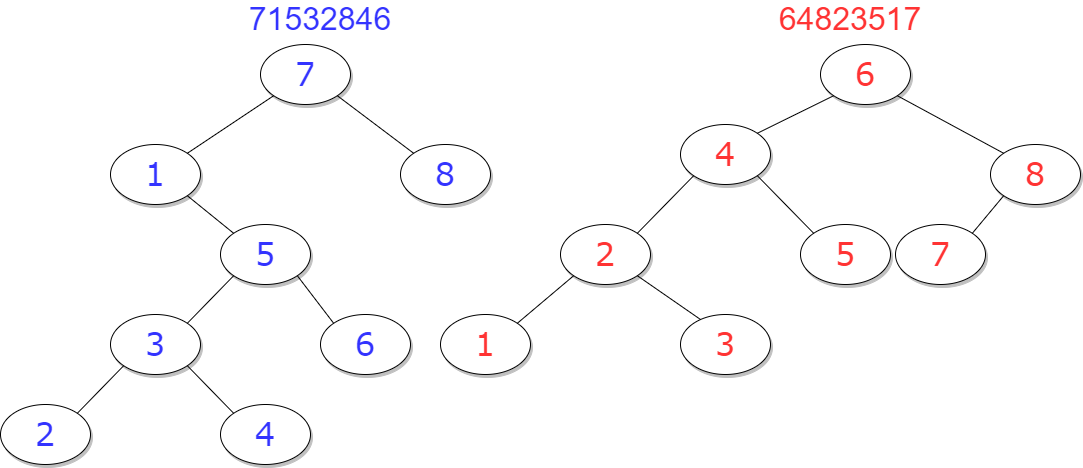

The diagram above was exported from draw.io. Its source (the exported page's mxGraphModel, read from the mxfile embedded in the PNG):
<mxGraphModel dx="1434" dy="764" grid="1" gridSize="10" guides="1" tooltips="1" connect="1" arrows="1" fold="1" page="1" pageScale="1" pageWidth="1100" pageHeight="850" background="none" math="0" shadow="0">
  <root>
    <mxCell id="0" />
    <mxCell id="1" parent="0" />
    <mxCell id="gutE4Zm2S2bjtqRb1FB_-9" style="rounded=0;orthogonalLoop=1;jettySize=auto;html=1;exitX=0;exitY=1;exitDx=0;exitDy=0;entryX=1;entryY=0;entryDx=0;entryDy=0;fontSize=32;fontColor=#3333FF;endArrow=none;endFill=0;" edge="1" parent="1" source="1ea317790d2ca983-1" target="gutE4Zm2S2bjtqRb1FB_-2">
      <mxGeometry relative="1" as="geometry" />
    </mxCell>
    <mxCell id="gutE4Zm2S2bjtqRb1FB_-10" style="edgeStyle=none;rounded=0;orthogonalLoop=1;jettySize=auto;html=1;exitX=1;exitY=1;exitDx=0;exitDy=0;entryX=0;entryY=0;entryDx=0;entryDy=0;fontSize=32;fontColor=#3333FF;endArrow=none;endFill=0;" edge="1" parent="1" source="1ea317790d2ca983-1" target="gutE4Zm2S2bjtqRb1FB_-3">
      <mxGeometry relative="1" as="geometry" />
    </mxCell>
    <mxCell id="1ea317790d2ca983-1" value="&lt;font color=&quot;#3333ff&quot; style=&quot;font-size: 32px;&quot;&gt;7&lt;/font&gt;" style="ellipse;whiteSpace=wrap;html=1;rounded=0;shadow=1;comic=0;labelBackgroundColor=none;strokeWidth=1;fontFamily=Verdana;fontSize=32;align=center;" parent="1" vertex="1">
      <mxGeometry x="270" y="70" width="90" height="60" as="geometry" />
    </mxCell>
    <mxCell id="gutE4Zm2S2bjtqRb1FB_-11" style="edgeStyle=none;rounded=0;orthogonalLoop=1;jettySize=auto;html=1;exitX=1;exitY=1;exitDx=0;exitDy=0;entryX=0;entryY=0;entryDx=0;entryDy=0;fontSize=32;fontColor=#3333FF;endArrow=none;endFill=0;" edge="1" parent="1" source="gutE4Zm2S2bjtqRb1FB_-2" target="gutE4Zm2S2bjtqRb1FB_-4">
      <mxGeometry relative="1" as="geometry" />
    </mxCell>
    <mxCell id="gutE4Zm2S2bjtqRb1FB_-2" value="&lt;font color=&quot;#3333ff&quot; style=&quot;font-size: 32px;&quot;&gt;1&lt;/font&gt;" style="ellipse;whiteSpace=wrap;html=1;rounded=0;shadow=1;comic=0;labelBackgroundColor=none;strokeWidth=1;fontFamily=Verdana;fontSize=32;align=center;" vertex="1" parent="1">
      <mxGeometry x="120" y="170" width="90" height="60" as="geometry" />
    </mxCell>
    <mxCell id="gutE4Zm2S2bjtqRb1FB_-3" value="&lt;font color=&quot;#3333ff&quot; style=&quot;font-size: 32px;&quot;&gt;8&lt;/font&gt;" style="ellipse;whiteSpace=wrap;html=1;rounded=0;shadow=1;comic=0;labelBackgroundColor=none;strokeWidth=1;fontFamily=Verdana;fontSize=32;align=center;" vertex="1" parent="1">
      <mxGeometry x="410" y="170" width="90" height="60" as="geometry" />
    </mxCell>
    <mxCell id="gutE4Zm2S2bjtqRb1FB_-12" style="edgeStyle=none;rounded=0;orthogonalLoop=1;jettySize=auto;html=1;exitX=0;exitY=1;exitDx=0;exitDy=0;entryX=1;entryY=0;entryDx=0;entryDy=0;fontSize=32;fontColor=#3333FF;endArrow=none;endFill=0;" edge="1" parent="1" source="gutE4Zm2S2bjtqRb1FB_-4" target="gutE4Zm2S2bjtqRb1FB_-5">
      <mxGeometry relative="1" as="geometry" />
    </mxCell>
    <mxCell id="gutE4Zm2S2bjtqRb1FB_-13" style="edgeStyle=none;rounded=0;orthogonalLoop=1;jettySize=auto;html=1;exitX=1;exitY=1;exitDx=0;exitDy=0;entryX=0;entryY=0;entryDx=0;entryDy=0;fontSize=32;fontColor=#3333FF;endArrow=none;endFill=0;" edge="1" parent="1" source="gutE4Zm2S2bjtqRb1FB_-4" target="gutE4Zm2S2bjtqRb1FB_-8">
      <mxGeometry relative="1" as="geometry" />
    </mxCell>
    <mxCell id="gutE4Zm2S2bjtqRb1FB_-4" value="&lt;font color=&quot;#3333ff&quot; style=&quot;font-size: 32px;&quot;&gt;5&lt;/font&gt;" style="ellipse;whiteSpace=wrap;html=1;rounded=0;shadow=1;comic=0;labelBackgroundColor=none;strokeWidth=1;fontFamily=Verdana;fontSize=32;align=center;" vertex="1" parent="1">
      <mxGeometry x="230" y="250" width="90" height="60" as="geometry" />
    </mxCell>
    <mxCell id="gutE4Zm2S2bjtqRb1FB_-14" style="edgeStyle=none;rounded=0;orthogonalLoop=1;jettySize=auto;html=1;exitX=0;exitY=1;exitDx=0;exitDy=0;entryX=1;entryY=0;entryDx=0;entryDy=0;fontSize=32;fontColor=#3333FF;endArrow=none;endFill=0;" edge="1" parent="1" source="gutE4Zm2S2bjtqRb1FB_-5" target="gutE4Zm2S2bjtqRb1FB_-6">
      <mxGeometry relative="1" as="geometry" />
    </mxCell>
    <mxCell id="gutE4Zm2S2bjtqRb1FB_-15" style="edgeStyle=none;rounded=0;orthogonalLoop=1;jettySize=auto;html=1;exitX=1;exitY=1;exitDx=0;exitDy=0;entryX=0;entryY=0;entryDx=0;entryDy=0;fontSize=32;fontColor=#3333FF;endArrow=none;endFill=0;" edge="1" parent="1" source="gutE4Zm2S2bjtqRb1FB_-5" target="gutE4Zm2S2bjtqRb1FB_-7">
      <mxGeometry relative="1" as="geometry" />
    </mxCell>
    <mxCell id="gutE4Zm2S2bjtqRb1FB_-5" value="&lt;font color=&quot;#3333ff&quot; style=&quot;font-size: 32px;&quot;&gt;3&lt;/font&gt;" style="ellipse;whiteSpace=wrap;html=1;rounded=0;shadow=1;comic=0;labelBackgroundColor=none;strokeWidth=1;fontFamily=Verdana;fontSize=32;align=center;" vertex="1" parent="1">
      <mxGeometry x="120" y="340" width="90" height="60" as="geometry" />
    </mxCell>
    <mxCell id="gutE4Zm2S2bjtqRb1FB_-6" value="&lt;font color=&quot;#3333ff&quot; style=&quot;font-size: 32px;&quot;&gt;2&lt;br&gt;&lt;/font&gt;" style="ellipse;whiteSpace=wrap;html=1;rounded=0;shadow=1;comic=0;labelBackgroundColor=none;strokeWidth=1;fontFamily=Verdana;fontSize=32;align=center;" vertex="1" parent="1">
      <mxGeometry x="10" y="430" width="90" height="60" as="geometry" />
    </mxCell>
    <mxCell id="gutE4Zm2S2bjtqRb1FB_-7" value="&lt;font color=&quot;#3333ff&quot; style=&quot;font-size: 32px;&quot;&gt;4&lt;br&gt;&lt;/font&gt;" style="ellipse;whiteSpace=wrap;html=1;rounded=0;shadow=1;comic=0;labelBackgroundColor=none;strokeWidth=1;fontFamily=Verdana;fontSize=32;align=center;" vertex="1" parent="1">
      <mxGeometry x="230" y="430" width="90" height="60" as="geometry" />
    </mxCell>
    <mxCell id="gutE4Zm2S2bjtqRb1FB_-8" value="&lt;font color=&quot;#3333ff&quot; style=&quot;font-size: 32px;&quot;&gt;6&lt;br&gt;&lt;/font&gt;" style="ellipse;whiteSpace=wrap;html=1;rounded=0;shadow=1;comic=0;labelBackgroundColor=none;strokeWidth=1;fontFamily=Verdana;fontSize=32;align=center;" vertex="1" parent="1">
      <mxGeometry x="330" y="340" width="90" height="60" as="geometry" />
    </mxCell>
    <mxCell id="gutE4Zm2S2bjtqRb1FB_-26" style="edgeStyle=none;rounded=0;orthogonalLoop=1;jettySize=auto;html=1;exitX=0;exitY=1;exitDx=0;exitDy=0;entryX=1;entryY=0;entryDx=0;entryDy=0;fontSize=32;fontColor=#FF3333;endArrow=none;endFill=0;" edge="1" parent="1" source="gutE4Zm2S2bjtqRb1FB_-16" target="gutE4Zm2S2bjtqRb1FB_-25">
      <mxGeometry relative="1" as="geometry" />
    </mxCell>
    <mxCell id="gutE4Zm2S2bjtqRb1FB_-27" style="edgeStyle=none;rounded=0;orthogonalLoop=1;jettySize=auto;html=1;exitX=1;exitY=1;exitDx=0;exitDy=0;entryX=0;entryY=0;entryDx=0;entryDy=0;fontSize=32;fontColor=#FF3333;endArrow=none;endFill=0;" edge="1" parent="1" source="gutE4Zm2S2bjtqRb1FB_-16" target="gutE4Zm2S2bjtqRb1FB_-24">
      <mxGeometry relative="1" as="geometry" />
    </mxCell>
    <mxCell id="gutE4Zm2S2bjtqRb1FB_-16" value="&lt;font style=&quot;font-size: 32px;&quot;&gt;6&lt;/font&gt;" style="ellipse;whiteSpace=wrap;html=1;rounded=0;shadow=1;comic=0;labelBackgroundColor=none;strokeWidth=1;fontFamily=Verdana;fontSize=32;align=center;fontColor=#FF3333;" vertex="1" parent="1">
      <mxGeometry x="830" y="70" width="90" height="60" as="geometry" />
    </mxCell>
    <mxCell id="gutE4Zm2S2bjtqRb1FB_-17" value="71532846" style="text;html=1;strokeColor=none;fillColor=none;align=center;verticalAlign=middle;whiteSpace=wrap;rounded=0;fontSize=32;fontColor=#3333FF;" vertex="1" parent="1">
      <mxGeometry x="240" y="30" width="180" height="30" as="geometry" />
    </mxCell>
    <mxCell id="gutE4Zm2S2bjtqRb1FB_-18" value="64823517" style="text;html=1;strokeColor=none;fillColor=none;align=center;verticalAlign=middle;whiteSpace=wrap;rounded=0;fontSize=32;fontColor=#FF3333;" vertex="1" parent="1">
      <mxGeometry x="770" y="30" width="180" height="30" as="geometry" />
    </mxCell>
    <mxCell id="gutE4Zm2S2bjtqRb1FB_-19" value="&lt;font style=&quot;font-size: 32px;&quot;&gt;7&lt;/font&gt;" style="ellipse;whiteSpace=wrap;html=1;rounded=0;shadow=1;comic=0;labelBackgroundColor=none;strokeWidth=1;fontFamily=Verdana;fontSize=32;align=center;fontColor=#FF3333;" vertex="1" parent="1">
      <mxGeometry x="905" y="250" width="90" height="60" as="geometry" />
    </mxCell>
    <mxCell id="gutE4Zm2S2bjtqRb1FB_-20" value="&lt;font style=&quot;font-size: 32px;&quot;&gt;1&lt;/font&gt;" style="ellipse;whiteSpace=wrap;html=1;rounded=0;shadow=1;comic=0;labelBackgroundColor=none;strokeWidth=1;fontFamily=Verdana;fontSize=32;align=center;fontColor=#FF3333;" vertex="1" parent="1">
      <mxGeometry x="450" y="340" width="90" height="60" as="geometry" />
    </mxCell>
    <mxCell id="gutE4Zm2S2bjtqRb1FB_-21" value="&lt;font style=&quot;font-size: 32px;&quot;&gt;5&lt;/font&gt;" style="ellipse;whiteSpace=wrap;html=1;rounded=0;shadow=1;comic=0;labelBackgroundColor=none;strokeWidth=1;fontFamily=Verdana;fontSize=32;align=center;fontColor=#FF3333;" vertex="1" parent="1">
      <mxGeometry x="810" y="250" width="90" height="60" as="geometry" />
    </mxCell>
    <mxCell id="gutE4Zm2S2bjtqRb1FB_-22" value="&lt;font style=&quot;font-size: 32px;&quot;&gt;3&lt;/font&gt;" style="ellipse;whiteSpace=wrap;html=1;rounded=0;shadow=1;comic=0;labelBackgroundColor=none;strokeWidth=1;fontFamily=Verdana;fontSize=32;align=center;fontColor=#FF3333;" vertex="1" parent="1">
      <mxGeometry x="690" y="340" width="90" height="60" as="geometry" />
    </mxCell>
    <mxCell id="gutE4Zm2S2bjtqRb1FB_-31" style="edgeStyle=none;rounded=0;orthogonalLoop=1;jettySize=auto;html=1;exitX=1;exitY=1;exitDx=0;exitDy=0;entryX=0.222;entryY=0.083;entryDx=0;entryDy=0;entryPerimeter=0;fontSize=32;fontColor=#FF3333;endArrow=none;endFill=0;" edge="1" parent="1" source="gutE4Zm2S2bjtqRb1FB_-23" target="gutE4Zm2S2bjtqRb1FB_-22">
      <mxGeometry relative="1" as="geometry" />
    </mxCell>
    <mxCell id="gutE4Zm2S2bjtqRb1FB_-32" style="edgeStyle=none;rounded=0;orthogonalLoop=1;jettySize=auto;html=1;exitX=0;exitY=1;exitDx=0;exitDy=0;entryX=1;entryY=0;entryDx=0;entryDy=0;fontSize=32;fontColor=#FF3333;endArrow=none;endFill=0;" edge="1" parent="1" source="gutE4Zm2S2bjtqRb1FB_-23" target="gutE4Zm2S2bjtqRb1FB_-20">
      <mxGeometry relative="1" as="geometry" />
    </mxCell>
    <mxCell id="gutE4Zm2S2bjtqRb1FB_-23" value="&lt;font style=&quot;font-size: 32px;&quot;&gt;2&lt;/font&gt;" style="ellipse;whiteSpace=wrap;html=1;rounded=0;shadow=1;comic=0;labelBackgroundColor=none;strokeWidth=1;fontFamily=Verdana;fontSize=32;align=center;fontColor=#FF3333;" vertex="1" parent="1">
      <mxGeometry x="570" y="250" width="90" height="60" as="geometry" />
    </mxCell>
    <mxCell id="gutE4Zm2S2bjtqRb1FB_-28" style="edgeStyle=none;rounded=0;orthogonalLoop=1;jettySize=auto;html=1;exitX=0;exitY=1;exitDx=0;exitDy=0;entryX=1;entryY=0;entryDx=0;entryDy=0;fontSize=32;fontColor=#FF3333;endArrow=none;endFill=0;" edge="1" parent="1" source="gutE4Zm2S2bjtqRb1FB_-24" target="gutE4Zm2S2bjtqRb1FB_-19">
      <mxGeometry relative="1" as="geometry" />
    </mxCell>
    <mxCell id="gutE4Zm2S2bjtqRb1FB_-24" value="&lt;font style=&quot;font-size: 32px;&quot;&gt;8&lt;/font&gt;" style="ellipse;whiteSpace=wrap;html=1;rounded=0;shadow=1;comic=0;labelBackgroundColor=none;strokeWidth=1;fontFamily=Verdana;fontSize=32;align=center;fontColor=#FF3333;" vertex="1" parent="1">
      <mxGeometry x="1000" y="170" width="90" height="60" as="geometry" />
    </mxCell>
    <mxCell id="gutE4Zm2S2bjtqRb1FB_-29" style="edgeStyle=none;rounded=0;orthogonalLoop=1;jettySize=auto;html=1;exitX=1;exitY=1;exitDx=0;exitDy=0;entryX=0;entryY=0;entryDx=0;entryDy=0;fontSize=32;fontColor=#FF3333;endArrow=none;endFill=0;" edge="1" parent="1" source="gutE4Zm2S2bjtqRb1FB_-25" target="gutE4Zm2S2bjtqRb1FB_-21">
      <mxGeometry relative="1" as="geometry" />
    </mxCell>
    <mxCell id="gutE4Zm2S2bjtqRb1FB_-30" style="edgeStyle=none;rounded=0;orthogonalLoop=1;jettySize=auto;html=1;exitX=0;exitY=1;exitDx=0;exitDy=0;entryX=1;entryY=0;entryDx=0;entryDy=0;fontSize=32;fontColor=#FF3333;endArrow=none;endFill=0;" edge="1" parent="1" source="gutE4Zm2S2bjtqRb1FB_-25" target="gutE4Zm2S2bjtqRb1FB_-23">
      <mxGeometry relative="1" as="geometry" />
    </mxCell>
    <mxCell id="gutE4Zm2S2bjtqRb1FB_-25" value="&lt;font style=&quot;font-size: 32px;&quot;&gt;4&lt;/font&gt;" style="ellipse;whiteSpace=wrap;html=1;rounded=0;shadow=1;comic=0;labelBackgroundColor=none;strokeWidth=1;fontFamily=Verdana;fontSize=32;align=center;fontColor=#FF3333;" vertex="1" parent="1">
      <mxGeometry x="690" y="150" width="90" height="60" as="geometry" />
    </mxCell>
  </root>
</mxGraphModel>